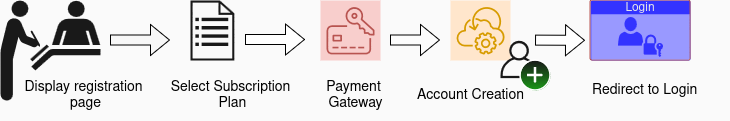

The diagram above was exported from draw.io. Its source (the exported page's mxGraphModel, read from the mxfile embedded in the PNG):
<mxGraphModel dx="1364" dy="818" grid="1" gridSize="10" guides="1" tooltips="1" connect="1" arrows="1" fold="1" page="1" pageScale="1" pageWidth="850" pageHeight="1100" background="#FAFAFA" math="0" shadow="0">
  <root>
    <mxCell id="0" />
    <mxCell id="1" parent="0" />
    <mxCell id="-JcZx4wxm18ASWZLGvP5-1" value="" style="shape=mxgraph.signs.healthcare.registration;html=1;pointerEvents=1;fillColor=#191919;strokeColor=none;verticalLabelPosition=bottom;verticalAlign=top;align=center;fontColor=#0D0D0D;" parent="1" vertex="1">
      <mxGeometry x="70" y="140" width="100" height="100" as="geometry" />
    </mxCell>
    <mxCell id="-JcZx4wxm18ASWZLGvP5-2" value="" style="sketch=0;pointerEvents=1;shadow=0;dashed=0;html=1;strokeColor=none;fillColor=#191919;aspect=fixed;labelPosition=center;verticalLabelPosition=bottom;verticalAlign=top;align=center;outlineConnect=0;shape=mxgraph.vvd.recovery_plan;fontColor=#0D0D0D;" parent="1" vertex="1">
      <mxGeometry x="260" y="140" width="43.8" height="60" as="geometry" />
    </mxCell>
    <mxCell id="-JcZx4wxm18ASWZLGvP5-3" value="" style="sketch=0;points=[[0,0,0],[0.25,0,0],[0.5,0,0],[0.75,0,0],[1,0,0],[0,1,0],[0.25,1,0],[0.5,1,0],[0.75,1,0],[1,1,0],[0,0.25,0],[0,0.5,0],[0,0.75,0],[1,0.25,0],[1,0.5,0],[1,0.75,0]];outlineConnect=0;fillColor=#f8cecc;strokeColor=#b85450;dashed=0;verticalLabelPosition=bottom;verticalAlign=top;align=center;html=1;fontSize=12;fontStyle=0;aspect=fixed;shape=mxgraph.aws4.resourceIcon;resIcon=mxgraph.aws4.payment_cryptography;" parent="1" vertex="1">
      <mxGeometry x="390" y="140" width="60" height="60" as="geometry" />
    </mxCell>
    <mxCell id="-JcZx4wxm18ASWZLGvP5-6" value="" style="sketch=0;points=[[0,0,0],[0.25,0,0],[0.5,0,0],[0.75,0,0],[1,0,0],[0,1,0],[0.25,1,0],[0.5,1,0],[0.75,1,0],[1,1,0],[0,0.25,0],[0,0.5,0],[0,0.75,0],[1,0.25,0],[1,0.5,0],[1,0.75,0]];points=[[0,0,0],[0.25,0,0],[0.5,0,0],[0.75,0,0],[1,0,0],[0,1,0],[0.25,1,0],[0.5,1,0],[0.75,1,0],[1,1,0],[0,0.25,0],[0,0.5,0],[0,0.75,0],[1,0.25,0],[1,0.5,0],[1,0.75,0]];outlineConnect=0;fillColor=#ffe6cc;strokeColor=#d79b00;dashed=0;verticalLabelPosition=bottom;verticalAlign=top;align=center;html=1;fontSize=12;fontStyle=0;aspect=fixed;shape=mxgraph.aws4.resourceIcon;resIcon=mxgraph.aws4.backint_agent;" parent="1" vertex="1">
      <mxGeometry x="520" y="140" width="60" height="60" as="geometry" />
    </mxCell>
    <mxCell id="-JcZx4wxm18ASWZLGvP5-5" value="" style="sketch=0;outlineConnect=0;fontColor=#0D0D0D;gradientColor=none;fillColor=#191919;strokeColor=none;dashed=0;verticalLabelPosition=bottom;verticalAlign=top;align=center;html=1;fontSize=12;fontStyle=0;aspect=fixed;pointerEvents=1;shape=mxgraph.aws4.organizations_account;" parent="1" vertex="1">
      <mxGeometry x="570" y="180" width="47.43" height="50" as="geometry" />
    </mxCell>
    <mxCell id="-JcZx4wxm18ASWZLGvP5-8" value="&lt;font color=&quot;#e8e8e8&quot;&gt;Login&lt;/font&gt;" style="html=1;whiteSpace=wrap;strokeColor=#b85450;fillColor=#3333FF;labelPosition=center;verticalLabelPosition=middle;verticalAlign=top;align=center;fontSize=12;outlineConnect=0;spacingTop=-6;sketch=0;shape=mxgraph.sitemap.login;" parent="1" vertex="1">
      <mxGeometry x="660" y="140" width="100" height="60" as="geometry" />
    </mxCell>
    <mxCell id="-JcZx4wxm18ASWZLGvP5-9" value="&lt;div&gt;&lt;font size=&quot;1&quot;&gt;&lt;span class=&quot;OYPEnA text-decoration-none text-strikethrough-none&quot; style=&quot;font-weight: 400; font-style: normal; font-size: 14px;&quot;&gt;Display registration&amp;nbsp;&lt;/span&gt;&lt;/font&gt;&lt;/div&gt;&lt;div&gt;&lt;font size=&quot;1&quot;&gt;&lt;span class=&quot;OYPEnA text-decoration-none text-strikethrough-none&quot; style=&quot;font-weight: 400; font-style: normal; font-size: 14px;&quot;&gt;page&lt;/span&gt;&lt;/font&gt;&lt;/div&gt;" style="text;html=1;align=center;verticalAlign=middle;resizable=0;points=[];autosize=1;" parent="1" vertex="1">
      <mxGeometry x="80" y="210" width="150" height="50" as="geometry" />
    </mxCell>
    <mxCell id="-JcZx4wxm18ASWZLGvP5-10" value="&lt;div&gt;&lt;font size=&quot;1&quot;&gt;&lt;span class=&quot;OYPEnA text-decoration-none text-strikethrough-none&quot; style=&quot;font-weight: 400; font-style: normal; font-size: 14px;&quot;&gt;Select Subscription&lt;/span&gt;&lt;/font&gt;&lt;/div&gt;&lt;div&gt;&lt;font size=&quot;1&quot;&gt;&lt;span class=&quot;OYPEnA text-decoration-none text-strikethrough-none&quot; style=&quot;font-weight: 400; font-style: normal; font-size: 14px;&quot;&gt;&amp;nbsp;Plan&lt;/span&gt;&lt;/font&gt;&lt;/div&gt;" style="text;html=1;align=center;verticalAlign=middle;resizable=0;points=[];autosize=1;" parent="1" vertex="1">
      <mxGeometry x="230" y="210" width="140" height="50" as="geometry" />
    </mxCell>
    <mxCell id="-JcZx4wxm18ASWZLGvP5-12" value="&lt;div&gt;&lt;font size=&quot;1&quot;&gt;&lt;span class=&quot;OYPEnA text-decoration-none text-strikethrough-none&quot; style=&quot;font-weight: 400; font-style: normal; font-size: 14px;&quot;&gt;Payment&amp;nbsp;&lt;/span&gt;&lt;/font&gt;&lt;/div&gt;&lt;div&gt;&lt;font size=&quot;1&quot;&gt;&lt;span class=&quot;OYPEnA text-decoration-none text-strikethrough-none&quot; style=&quot;font-weight: 400; font-style: normal; font-size: 14px;&quot;&gt;Gateway&lt;/span&gt;&lt;/font&gt;&lt;/div&gt;" style="text;html=1;align=center;verticalAlign=middle;resizable=0;points=[];autosize=1;" parent="1" vertex="1">
      <mxGeometry x="385" y="210" width="80" height="50" as="geometry" />
    </mxCell>
    <mxCell id="-JcZx4wxm18ASWZLGvP5-13" value="&lt;font size=&quot;1&quot;&gt;&lt;span class=&quot;OYPEnA text-decoration-none text-strikethrough-none&quot; style=&quot;font-weight: 400; font-style: normal; font-size: 14px;&quot;&gt;Account Creation&lt;/span&gt;&lt;/font&gt;" style="text;html=1;align=center;verticalAlign=middle;resizable=0;points=[];autosize=1;" parent="1" vertex="1">
      <mxGeometry x="475" y="220" width="130" height="30" as="geometry" />
    </mxCell>
    <mxCell id="-JcZx4wxm18ASWZLGvP5-14" value="&lt;font size=&quot;1&quot;&gt;&lt;span class=&quot;OYPEnA text-decoration-none text-strikethrough-none&quot; style=&quot;font-weight: 400; font-style: normal; font-size: 14px;&quot;&gt;Redirect to Login&lt;/span&gt;&lt;/font&gt;" style="text;whiteSpace=wrap;html=1;" parent="1" vertex="1">
      <mxGeometry x="660" y="215" width="140" height="40" as="geometry" />
    </mxCell>
    <mxCell id="-JcZx4wxm18ASWZLGvP5-15" value="" style="shape=flexArrow;endArrow=classic;html=1;rounded=0;fillColor=#F7F7F7;fontColor=#0D0D0D;" parent="1" edge="1">
      <mxGeometry width="50" height="50" relative="1" as="geometry">
        <mxPoint x="180" y="180" as="sourcePoint" />
        <mxPoint x="240" y="180" as="targetPoint" />
      </mxGeometry>
    </mxCell>
    <mxCell id="-JcZx4wxm18ASWZLGvP5-16" value="" style="shape=flexArrow;endArrow=classic;html=1;rounded=0;fillColor=#FFFFFF;fontColor=#0D0D0D;" parent="1" edge="1">
      <mxGeometry width="50" height="50" relative="1" as="geometry">
        <mxPoint x="315" y="179.52" as="sourcePoint" />
        <mxPoint x="375" y="179.52" as="targetPoint" />
      </mxGeometry>
    </mxCell>
    <mxCell id="-JcZx4wxm18ASWZLGvP5-17" value="" style="shape=flexArrow;endArrow=classic;html=1;rounded=0;fillColor=#FCFCFC;fontColor=#0D0D0D;" parent="1" edge="1">
      <mxGeometry width="50" height="50" relative="1" as="geometry">
        <mxPoint x="460" y="180" as="sourcePoint" />
        <mxPoint x="510" y="180" as="targetPoint" />
      </mxGeometry>
    </mxCell>
    <mxCell id="-JcZx4wxm18ASWZLGvP5-18" value="" style="shape=flexArrow;endArrow=classic;html=1;rounded=0;fillColor=#FFFFFF;fontColor=#0D0D0D;" parent="1" edge="1">
      <mxGeometry width="50" height="50" relative="1" as="geometry">
        <mxPoint x="605" y="180" as="sourcePoint" />
        <mxPoint x="655" y="180.24" as="targetPoint" />
      </mxGeometry>
    </mxCell>
    <mxCell id="-JcZx4wxm18ASWZLGvP5-20" value="" style="verticalLabelPosition=bottom;verticalAlign=top;html=1;shadow=0;dashed=0;strokeWidth=1;shape=mxgraph.ios.iAddIcon;fillColor=#191919;fillColor2=#1A9917;strokeColor=#ffffff;sketch=0;fontColor=#0D0D0D;" parent="1" vertex="1">
      <mxGeometry x="590" y="200" width="30" height="30" as="geometry" />
    </mxCell>
  </root>
</mxGraphModel>